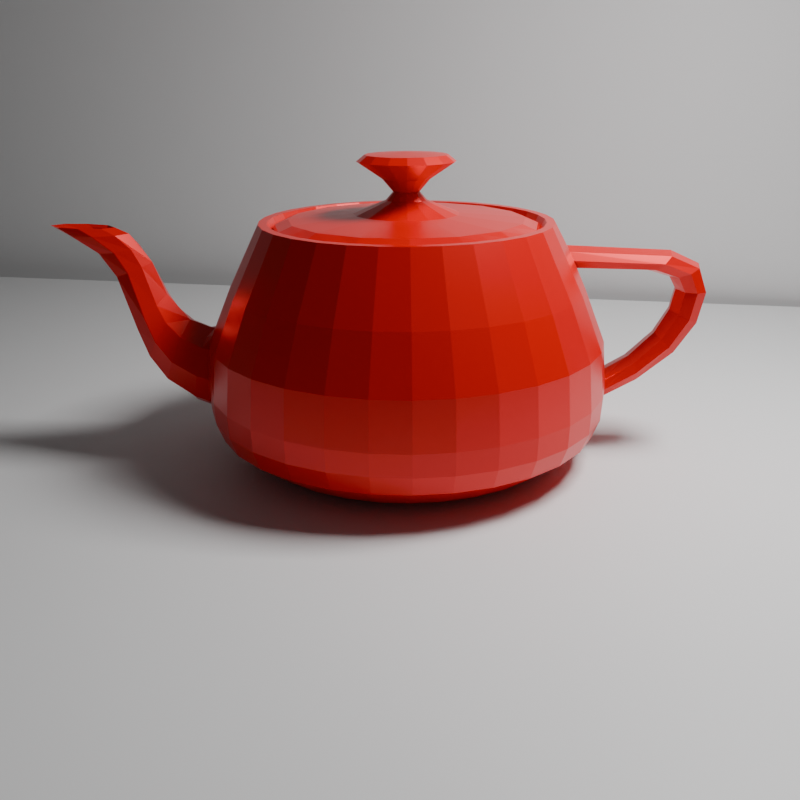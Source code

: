 # Source: teapot_on_table.blend  (saved by Blender 4.1.23; exported with 4.5.12 LTS)
import bpy
from mathutils import Matrix  # noqa: F401  (used for matrix-valued properties, if any)

bpy.ops.wm.read_factory_settings(use_empty=True)
scene = bpy.context.scene
scene.name = 'Scene'

# ---- collections
col_collection = bpy.data.collections.new('Collection'); scene.collection.children.link(col_collection)

# ---- materials (node trees are filled in below, after node groups)
mat_material_001 = bpy.data.materials.new('Material.001')
mat_material_004 = bpy.data.materials.new('Material.004')
mat_material = bpy.data.materials.new('Material')

# ---- material node trees
mat_material_001.use_nodes = True; mat_material_001.node_tree.nodes.clear()
_N = mat_material_001.node_tree.nodes; _L = mat_material_001.node_tree.links
n0 = _N.new('ShaderNodeOutputMaterial'); n0.name = 'Material Output'; n0.location = (300, 300)
n1 = _N.new('ShaderNodeBsdfPrincipled'); n1.name = 'Principled BSDF'; n1.location = (10, 300)
_L.new(n1.outputs[0], n0.inputs[0])
n0.is_active_output = True
mat_material_004.use_nodes = True; mat_material_004.node_tree.nodes.clear()
_N = mat_material_004.node_tree.nodes; _L = mat_material_004.node_tree.links
n0 = _N.new('ShaderNodeOutputMaterial'); n0.name = 'Material Output'; n0.location = (300, 300)
n1 = _N.new('ShaderNodeBsdfPrincipled'); n1.name = 'Principled BSDF'; n1.location = (10, 300)
_L.new(n1.outputs[0], n0.inputs[0])
n0.is_active_output = True
mat_material.use_nodes = True; mat_material.node_tree.nodes.clear()
_N = mat_material.node_tree.nodes; _L = mat_material.node_tree.links
n0 = _N.new('ShaderNodeBsdfPrincipled'); n0.name = 'Principled BSDF'; n0.location = (10, 300)
n0.inputs[0].default_value = (0.8, 0.0, 0.0, 1.0)
n0.inputs[1].default_value = 0.25
n0.inputs[2].default_value = 0.3
n1 = _N.new('ShaderNodeOutputMaterial'); n1.name = 'Material Output'; n1.location = (300, 300)
_L.new(n0.outputs[0], n1.inputs[0])
n1.is_active_output = True

# ---- world
world_world = bpy.data.worlds.new('World'); scene.world = world_world
world_world.use_nodes = True; world_world.node_tree.nodes.clear()
_N = world_world.node_tree.nodes; _L = world_world.node_tree.links
n0 = _N.new('ShaderNodeOutputWorld'); n0.name = 'World Output'; n0.location = (300, 300)
n1 = _N.new('ShaderNodeBackground'); n1.name = 'Background'; n1.location = (10, 300)
n1.inputs[0].default_value = (0.05088, 0.05088, 0.05088, 1.0)
_L.new(n1.outputs[0], n0.inputs[0])
n0.is_active_output = True
world_world.color = (0.05088, 0.05088, 0.05088)
world_world.use_sun_shadow = False
world_world.sun_shadow_jitter_overblur = 0.0

# ---- cameras
cam_camera = bpy.data.cameras.new('Camera')
cam_camera.clip_end = 100.0
cam_camera.lens = 39.78
cam_camera.ortho_scale = 7.314

# ---- lights
light_light = bpy.data.lights.new('Light', 'AREA')
light_light.transmission_factor = 0.0
light_light.energy = 1000.0
light_light.shadow_soft_size = 0.1
light_light.shadow_maximum_resolution = 0.006
light_light.use_absolute_resolution = True
light_light.shape = 'RECTANGLE'
light_light.size = 1.462
light_light.size_y = 1.288

# ---- meshes
me_plane = bpy.data.meshes.new('Plane')
me_plane.from_pydata([(3.258, 18.76, 0.0), (-3.258, 18.76, 0.0), (3.258, -18.76, 0.0), (-3.258, -18.76, 0.0)], [], [(0, 1, 3, 2)])
_uv = me_plane.uv_layers.new(name='UVMap')
_uv.uv.foreach_set('vector', [0.0, 0.0, 1.0, 0.0, 1.0, 1.0, 0.0, 1.0])
me_plane.materials.append(mat_material_001)
me_plane.update()
me_plane_001 = bpy.data.meshes.new('Plane.001')
me_plane_001.from_pydata([(-1.0, -1.0, 0.0), (1.0, -1.0, 0.0), (-1.0, 1.0, 0.0), (1.0, 1.0, 0.0)], [], [(0, 1, 3, 2)])
_uv = me_plane_001.uv_layers.new(name='UVMap')
_uv.uv.foreach_set('vector', [0.0, 0.0, 1.0, 0.0, 1.0, 1.0, 0.0, 1.0])
me_plane_001.materials.append(mat_material_004)
me_plane_001.update()
me_teapot = bpy.data.meshes.new('teapot')
me_teapot.from_pydata([(-2.395, 1.847, 0.0), (-2.428, 1.878, 0.1688), (-1.653, 1.91, 0.1688), (-1.678, 1.875, 0.01979), (-1.679, 1.875, 0.0), (-1.659, 1.901, 0.1513), (-2.62, 1.78, 0.0), (-2.664, 1.8, 0.1688), (-2.695, 1.65, 0.0), (-2.742, 1.65, 0.1688), (-2.654, 1.446, 0.0), (-2.697, 1.426, 0.1688), (-2.693, 1.642, 0.0), (-2.52, 1.2, 0.0), (-2.55, 1.17, 0.1688), (-2.273, 0.9539, 0.0), (-2.284, 0.9168, 0.1688), (-2.0, 0.7934, 0.0), (-2.0, 0.793, 0.01979), (-1.994, 0.7607, 0.1514), (-1.993, 0.7502, 0.1688), (-1.994, 0.7597, -0.1532), (-2.0, 0.793, -0.01979), (-1.993, 0.7502, -0.1688), (-2.284, 0.9168, -0.1688), (-1.926, 1.212, -0.3563), (-1.958, 1.212, 0.0), (-1.967, 0.75, -0.3639), (-1.993, 0.75, -0.169), (-1.991, 0.7381, -0.1846), (-1.956, 0.5297, -0.362), (-1.987, 0.6643, -0.2249), (-1.987, 0.6593, -0.225), (-1.987, 0.6591, -0.225), (-1.987, 0.5823, -0.1838), (-1.987, 0.5716, -0.1688), (-1.988, 0.5617, -0.151), (-1.99, 0.533, -0.01979), (-1.99, 0.5327, 0.0), (-1.99, 0.5297, 0.0), (-1.967, 0.75, 0.3639), (-1.991, 0.7381, 0.1846), (-1.993, 0.75, 0.169), (-1.956, 0.5297, 0.362), (-1.987, 0.6791, 0.2227), (-1.987, 0.6593, 0.225), (-1.987, 0.6547, 0.2249), (-1.987, 0.583, 0.1847), (-1.987, 0.5716, 0.1688), (-1.988, 0.5632, 0.1539), (-1.99, 0.533, 0.01979), (-1.86, 0.75, 0.7362), (-1.85, 0.5297, 0.7324), (-1.674, 0.75, 1.094), (-1.665, 0.5297, 1.089), (-1.414, 0.75, 1.414), (-1.407, 0.5297, 1.407), (-1.094, 0.75, 1.674), (-1.089, 0.5297, 1.665), (-0.7362, 0.75, 1.86), (-0.7324, 0.5297, 1.85), (-0.3639, 0.75, 1.967), (-0.362, 0.5297, 1.956), (0.0, 0.75, 2.0), (0.0, 0.5297, 1.99), (0.3639, 0.75, 1.967), (0.362, 0.5297, 1.956), (0.7362, 0.75, 1.86), (0.7324, 0.5297, 1.85), (1.094, 0.75, 1.674), (1.089, 0.5297, 1.665), (1.414, 0.75, 1.414), (1.407, 0.5297, 1.407), (1.674, 0.75, 1.094), (1.665, 0.5297, 1.089), (1.86, 0.75, 0.7362), (1.85, 0.5297, 0.7324), (1.947, 0.75, 0.4555), (1.949, 0.7344, 0.4474), (1.964, 0.6414, 0.3735), (1.965, 0.6362, 0.3676), (1.965, 0.6329, 0.3637), (1.956, 0.5297, 0.362), (1.967, 0.6247, 0.3538), (1.979, 0.5573, 0.233), (1.981, 0.5506, 0.2143), (1.981, 0.5489, 0.2089), (1.984, 0.5335, 0.1513), (1.985, 0.5297, 0.1318), (2.127, 0.6078, 0.2108), (2.134, 0.5766, 0.0), (1.988, 0.5185, 0.0), (1.986, 0.5275, 0.119), (1.988, 0.5188, 0.01992), (2.127, 0.6078, -0.2108), (1.981, 0.5506, -0.2143), (1.988, 0.5186, -0.01194), (1.986, 0.5264, -0.112), (1.985, 0.5297, -0.1318), (1.984, 0.5335, -0.1513), (1.981, 0.5489, -0.2089), (2.414, 0.7734, 0.0), (2.377, 0.869, -0.3352), (2.111, 0.6903, -0.3613), (2.297, 1.079, -0.447), (2.059, 0.9406, -0.4818), (2.216, 1.29, -0.3352), (2.008, 1.191, -0.3613), (2.18, 1.385, 0.0), (1.985, 1.305, 0.0), (1.997, 1.248, -0.1807), (2.216, 1.29, 0.3352), (2.008, 1.191, 0.3613), (1.997, 1.248, 0.1807), (2.297, 1.079, 0.447), (2.059, 0.9406, 0.4818), (2.377, 0.869, 0.3352), (2.111, 0.6903, 0.3613), (2.445, 1.262, 0.3977), (2.541, 1.095, 0.2983), (2.584, 1.02, 0.0), (2.641, 1.349, 0.2559), (2.688, 1.294, 0.0), (2.641, 1.349, -0.2559), (2.541, 1.095, -0.2983), (2.537, 1.472, -0.3413), (2.445, 1.262, -0.3977), (2.434, 1.594, -0.2559), (2.35, 1.429, -0.2983), (2.684, 1.907, -0.2355), (2.559, 1.951, -0.1767), (2.805, 2.098, -0.2007), (2.65, 2.115, -0.1505), (2.96, 2.082, -0.1505), (2.81, 1.862, -0.1767), (3.206, 2.25, -0.1406), (3.0, 2.25, -0.1875), (3.348, 2.331, -0.1125), (3.138, 2.323, -0.15), (2.927, 2.315, -0.1125), (2.794, 2.25, -0.1406), (3.088, 2.297, -0.1125), (2.924, 2.29, -0.08438), (3.011, 2.256, -0.09844), (2.887, 2.255, -0.07383), (3.0, 2.25, 0.0), (3.134, 2.257, -0.07383), (3.191, 2.257, 0.0), (3.134, 2.257, 0.07383), (3.325, 2.306, 0.0), (3.251, 2.303, 0.08438), (3.444, 2.334, 0.0), (3.348, 2.331, 0.1125), (3.3, 2.25, 0.0), (3.206, 2.25, 0.1406), (3.03, 2.074, 0.0), (2.96, 2.082, 0.1505), (3.0, 2.25, 0.1875), (2.805, 2.098, 0.2007), (2.794, 2.25, 0.1406), (2.65, 2.115, 0.1505), (2.927, 2.315, 0.1125), (3.138, 2.323, 0.15), (2.924, 2.29, 0.08438), (3.088, 2.297, 0.1125), (2.887, 2.255, 0.07383), (3.011, 2.256, 0.09844), (2.831, 2.255, 0.0), (2.85, 2.287, 0.0), (2.831, 2.311, 0.0), (2.684, 1.907, 0.2355), (2.559, 1.951, 0.1767), (2.537, 1.472, 0.3413), (2.434, 1.594, 0.2559), (2.35, 1.429, 0.2983), (2.7, 2.25, 0.0), (2.502, 1.971, 0.0), (2.867, 1.842, 0.0), (2.81, 1.862, 0.1767), (3.251, 2.303, -0.08438), (2.388, 1.65, 0.0), (1.937, 0.9025, 0.4898), (1.934, 1.172, 0.366), (1.934, 1.161, 0.378), (1.937, 0.9036, 0.4898), (1.933, 1.257, 0.223), (1.933, 1.26, 0.2131), (1.933, 1.223, 0.2957), (1.933, 1.212, 0.3129), (1.933, 1.201, 0.3294), (1.933, 1.19, 0.3454), (1.933, 1.179, 0.3578), (1.933, 1.177, 0.3608), (1.721, 1.725, 0.3184), (1.75, 1.725, 0.0), (1.934, 1.294, 0.0), (1.926, 1.212, 0.3563), (1.933, 1.266, 0.1964), (1.934, 1.294, 0.01991), (1.721, 1.725, -0.3184), (1.926, 1.212, -0.3563), (1.934, 1.294, -0.01991), (1.933, 1.266, -0.1964), (1.933, 1.26, -0.2131), (1.933, 1.257, -0.223), (1.933, 1.223, -0.2957), (1.933, 1.212, -0.3129), (1.627, 1.725, -0.6442), (1.821, 1.212, -0.7209), (1.465, 1.725, -0.9576), (1.639, 1.212, -1.072), (1.237, 1.725, -1.237), (1.385, 1.212, -1.385), (0.9576, 1.725, -1.465), (1.072, 1.212, -1.639), (0.6442, 1.725, -1.627), (0.7209, 1.212, -1.821), (0.3184, 1.725, -1.721), (0.3563, 1.212, -1.926), (0.0, 1.725, -1.75), (0.0, 1.212, -1.958), (-0.3184, 1.725, -1.721), (-0.3563, 1.212, -1.926), (-0.6442, 1.725, -1.627), (-0.7209, 1.212, -1.821), (-0.9576, 1.725, -1.465), (-1.072, 1.212, -1.639), (-1.237, 1.725, -1.237), (-1.385, 1.212, -1.385), (-1.465, 1.725, -0.9576), (-1.639, 1.212, -1.072), (-1.627, 1.725, -0.6442), (-1.821, 1.212, -0.7209), (-1.721, 1.725, -0.3184), (-1.331, 2.359, -0.5268), (-1.407, 2.359, -0.2604), (-1.253, 2.359, -0.4962), (-1.325, 2.359, -0.2453), (-1.128, 2.359, -0.7376), (-1.198, 2.359, -0.7832), (-1.093, 2.272, -0.7148), (-1.215, 2.272, -0.4808), (-1.088, 2.275, -0.7114), (-1.209, 2.275, -0.4785), (-1.3, 2.275, 0.0), (-1.306, 2.272, 0.0), (-1.26, 2.272, -0.2404), (-1.348, 2.359, 0.0), (-1.284, 2.272, 0.2377), (-1.325, 2.359, 0.2453), (-1.215, 2.272, 0.4808), (-1.253, 2.359, 0.4962), (-1.093, 2.272, 0.7148), (-1.128, 2.359, 0.7376), (-0.9237, 2.272, 0.9237), (-0.9531, 2.359, 0.9531), (-0.7148, 2.272, 1.093), (-0.7376, 2.359, 1.128), (-0.4808, 2.272, 1.215), (-0.4962, 2.359, 1.253), (-0.2377, 2.272, 1.284), (-0.2453, 2.359, 1.325), (0.0, 2.272, 1.306), (0.0, 2.359, 1.348), (0.2377, 2.272, 1.284), (0.2453, 2.359, 1.325), (0.4808, 2.272, 1.215), (0.4962, 2.359, 1.253), (0.7148, 2.272, 1.093), (0.7376, 2.359, 1.128), (0.9237, 2.272, 0.9237), (0.9531, 2.359, 0.9531), (1.093, 2.272, 0.7148), (1.128, 2.359, 0.7376), (1.215, 2.272, 0.4808), (1.253, 2.359, 0.4962), (1.284, 2.272, 0.2377), (1.325, 2.359, 0.2453), (1.306, 2.272, 0.0), (1.348, 2.359, 0.0), (1.284, 2.272, -0.2377), (1.325, 2.359, -0.2453), (1.215, 2.272, -0.4808), (1.253, 2.359, -0.4962), (1.093, 2.272, -0.7148), (1.128, 2.359, -0.7376), (0.9237, 2.272, -0.9237), (0.9531, 2.359, -0.9531), (0.7148, 2.272, -1.093), (0.7376, 2.359, -1.128), (0.4808, 2.272, -1.215), (0.4962, 2.359, -1.253), (0.2377, 2.272, -1.284), (0.2453, 2.359, -1.325), (0.0, 2.272, -1.306), (0.0, 2.359, -1.348), (-0.2377, 2.272, -1.284), (-0.2453, 2.359, -1.325), (-0.4808, 2.272, -1.215), (-0.4962, 2.359, -1.253), (-0.7148, 2.272, -1.093), (-0.7376, 2.359, -1.128), (-0.9237, 2.272, -0.9237), (-0.9531, 2.359, -0.9531), (-0.7114, 2.275, -1.088), (-0.9192, 2.275, -0.9192), (-0.7011, 2.325, -1.072), (-0.906, 2.325, -0.906), (-0.4716, 2.325, -1.191), (-0.4785, 2.275, -1.209), (0.0, 2.325, -1.281), (0.0, 2.275, -1.3), (0.4716, 2.325, -1.191), (0.4785, 2.275, -1.209), (0.7011, 2.325, -1.072), (0.7114, 2.275, -1.088), (0.906, 2.325, -0.906), (0.9192, 2.275, -0.9192), (1.072, 2.325, -0.7011), (1.088, 2.275, -0.7114), (1.191, 2.325, -0.4716), (1.209, 2.275, -0.4785), (1.281, 2.325, 0.0), (1.3, 2.275, 0.0), (1.191, 2.325, 0.4716), (1.209, 2.275, 0.4785), (1.072, 2.325, 0.7011), (1.088, 2.275, 0.7114), (0.906, 2.325, 0.906), (0.9192, 2.275, 0.9192), (0.7011, 2.325, 1.072), (0.7114, 2.275, 1.088), (0.4716, 2.325, 1.191), (0.4785, 2.275, 1.209), (0.0, 2.325, 1.281), (0.0, 2.275, 1.3), (-0.4716, 2.325, 1.191), (-0.4785, 2.275, 1.209), (-0.7011, 2.325, 1.072), (-0.7114, 2.275, 1.088), (-0.906, 2.325, 0.906), (-0.9192, 2.275, 0.9192), (-1.072, 2.325, 0.7011), (-1.088, 2.275, 0.7114), (-1.191, 2.325, 0.4716), (-1.209, 2.275, 0.4785), (-1.281, 2.325, 0.0), (-1.15, 2.375, 0.0), (-1.069, 2.375, 0.4233), (-0.5167, 2.425, 0.0), (-0.4804, 2.425, 0.1902), (-0.4804, 2.425, -0.1902), (-1.069, 2.375, -0.4233), (-0.186, 2.55, -0.07362), (-0.2, 2.55, 0.0), (-0.1201, 2.631, -0.04755), (-0.1292, 2.631, 0.0), (-0.09133, 2.631, -0.09133), (-0.1414, 2.55, -0.1414), (-0.04755, 2.631, -0.1201), (-0.07362, 2.55, -0.186), (0.0, 2.631, -0.1292), (0.0, 2.55, -0.2), (0.04755, 2.631, -0.1201), (0.07362, 2.55, -0.186), (0.09133, 2.631, -0.09133), (0.1414, 2.55, -0.1414), (0.1201, 2.631, -0.04755), (0.186, 2.55, -0.07362), (0.1292, 2.631, 0.0), (0.2, 2.55, 0.0), (0.1201, 2.631, 0.04755), (0.186, 2.55, 0.07362), (0.09133, 2.631, 0.09133), (0.1414, 2.55, 0.1414), (0.04755, 2.631, 0.1201), (0.07362, 2.55, 0.186), (0.0, 2.631, 0.1292), (0.0, 2.55, 0.2), (-0.04755, 2.631, 0.1201), (-0.07362, 2.55, 0.186), (-0.09133, 2.631, 0.09133), (-0.1414, 2.55, 0.1414), (-0.1201, 2.631, 0.04755), (-0.186, 2.55, 0.07362), (-0.3653, 2.425, 0.3653), (-0.217, 2.75, 0.08589), (-0.165, 2.75, 0.165), (-0.4455, 2.912, 0.1764), (-0.3388, 2.912, 0.3388), (-0.4792, 2.912, 0.0), (-0.2333, 2.75, 0.0), (-0.4455, 2.912, -0.1764), (-0.217, 2.75, -0.08589), (-0.3388, 2.912, -0.3388), (-0.165, 2.75, -0.165), (-0.1764, 2.912, -0.4455), (-0.08589, 2.75, -0.217), (0.0, 2.912, -0.4792), (0.0, 2.75, -0.2333), (0.1764, 2.912, -0.4455), (0.08589, 2.75, -0.217), (0.3388, 2.912, -0.3388), (0.165, 2.75, -0.165), (0.4455, 2.912, -0.1764), (0.217, 2.75, -0.08589), (0.4792, 2.912, 0.0), (0.2333, 2.75, 0.0), (0.4455, 2.912, 0.1764), (0.217, 2.75, 0.08589), (0.3388, 2.912, 0.3388), (0.165, 2.75, 0.165), (0.1764, 2.912, 0.4455), (0.08589, 2.75, 0.217), (0.0, 2.912, 0.4792), (0.0, 2.75, 0.2333), (-0.1764, 2.912, 0.4455), (-0.08589, 2.75, 0.217), (-0.1463, 2.975, 0.3695), (0.0, 2.975, 0.3974), (-0.281, 2.975, 0.281), (0.0, 3.0, 0.0), (-0.3695, 2.975, 0.1463), (-0.3974, 2.975, 0.0), (-0.3695, 2.975, -0.1463), (-0.281, 2.975, -0.281), (-0.1463, 2.975, -0.3695), (0.0, 2.975, -0.3974), (0.1463, 2.975, -0.3695), (0.281, 2.975, -0.281), (0.3695, 2.975, -0.1463), (0.3974, 2.975, 0.0), (0.3695, 2.975, 0.1463), (0.281, 2.975, 0.281), (0.1463, 2.975, 0.3695), (-0.1902, 2.425, 0.4804), (0.0, 2.425, 0.5167), (0.0, 2.375, 1.15), (-0.4233, 2.375, 1.069), (-0.6182, 2.375, 0.9412), (-0.8132, 2.375, 0.8132), (0.1902, 2.425, 0.4804), (0.3653, 2.425, 0.3653), (0.8132, 2.375, 0.8132), (0.6182, 2.375, 0.9412), (0.4233, 2.375, 1.069), (0.4804, 2.425, 0.1902), (0.5167, 2.425, 0.0), (1.15, 2.375, 0.0), (1.069, 2.375, 0.4233), (0.9412, 2.375, 0.6182), (0.4804, 2.425, -0.1902), (0.3653, 2.425, -0.3653), (0.8132, 2.375, -0.8132), (0.9412, 2.375, -0.6182), (1.069, 2.375, -0.4233), (0.1902, 2.425, -0.4804), (0.0, 2.425, -0.5167), (0.0, 2.375, -1.15), (0.4233, 2.375, -1.069), (0.6182, 2.375, -0.9412), (-0.1902, 2.425, -0.4804), (-0.3653, 2.425, -0.3653), (-0.8132, 2.375, -0.8132), (-0.6182, 2.375, -0.9412), (-0.4233, 2.375, -1.069), (-0.9412, 2.375, -0.6182), (-1.072, 2.325, -0.7011), (-1.191, 2.325, -0.4716), (-0.9412, 2.375, 0.6182), (-1.012, 2.359, -1.012), (-0.7832, 2.359, -1.198), (-0.5268, 2.359, -1.331), (-0.2604, 2.359, -1.407), (0.0, 2.359, -1.431), (0.2604, 2.359, -1.407), (0.5268, 2.359, -1.331), (0.7832, 2.359, -1.198), (1.012, 2.359, -1.012), (1.198, 2.359, -0.7832), (1.331, 2.359, -0.5268), (1.407, 2.359, -0.2604), (1.431, 2.359, 0.0), (1.407, 2.359, 0.2604), (1.331, 2.359, 0.5268), (1.198, 2.359, 0.7832), (1.627, 1.725, 0.6442), (1.465, 1.725, 0.9576), (1.821, 1.212, 0.7209), (1.639, 1.212, 1.072), (1.237, 1.725, 1.237), (1.385, 1.212, 1.385), (0.9576, 1.725, 1.465), (1.072, 1.212, 1.639), (0.7832, 2.359, 1.198), (1.012, 2.359, 1.012), (0.5268, 2.359, 1.331), (0.6442, 1.725, 1.627), (0.2604, 2.359, 1.407), (0.3184, 1.725, 1.721), (0.7209, 1.212, 1.821), (0.3563, 1.212, 1.926), (0.0, 1.725, 1.75), (0.0, 1.212, 1.958), (-0.3184, 1.725, 1.721), (-0.3563, 1.212, 1.926), (-0.2604, 2.359, 1.407), (0.0, 2.359, 1.431), (-0.5268, 2.359, 1.331), (-0.6442, 1.725, 1.627), (-0.7832, 2.359, 1.198), (-0.9576, 1.725, 1.465), (-0.7209, 1.212, 1.821), (-1.072, 1.212, 1.639), (-1.237, 1.725, 1.237), (-1.385, 1.212, 1.385), (-1.465, 1.725, 0.9576), (-1.639, 1.212, 1.072), (-1.198, 2.359, 0.7832), (-1.012, 2.359, 1.012), (-1.331, 2.359, 0.5268), (-1.627, 1.725, 0.6442), (-1.407, 2.359, 0.2604), (-1.721, 1.725, 0.3184), (-1.821, 1.212, 0.7209), (-1.926, 1.212, 0.3563), (-1.75, 1.725, 0.0), (-1.431, 2.359, 0.0), (-1.571, 2.1, 0.0), (-1.607, 1.992, -0.2249), (-1.609, 1.987, -0.225), (-1.611, 1.984, -0.2249), (-1.647, 1.92, -0.1843), (-1.653, 1.91, -0.1688), (-1.659, 1.902, -0.1532), (-1.678, 1.875, -0.01979), (-1.582, 2.056, -0.1827), (-1.579, 2.065, -0.1688), (-1.577, 2.074, -0.1506), (-1.571, 2.1, -0.0198), (-2.574, 2.013, -0.1688), (-2.501, 1.945, -0.225), (-2.856, 1.89, -0.1688), (-2.76, 1.845, -0.225), (-2.948, 1.65, -0.1688), (-2.845, 1.65, -0.225), (-2.884, 1.34, -0.1688), (-2.791, 1.383, -0.225), (-2.683, 1.038, -0.1688), (-2.617, 1.104, -0.225), (-2.33, 0.7537, -0.1688), (-2.307, 0.8353, -0.225), (-2.927, 1.32, 0.0), (-2.714, 1.008, 0.0), (-2.683, 1.038, 0.1688), (-2.884, 1.34, 0.1688), (-2.995, 1.65, 0.0), (-2.948, 1.65, 0.1688), (-2.9, 1.91, 0.0), (-2.856, 1.89, 0.1688), (-2.608, 2.044, 0.0), (-2.574, 2.013, 0.1688), (-1.579, 2.065, 0.1688), (-1.571, 2.1, 0.0198), (-1.579, 2.065, 0.1678), (-2.501, 1.945, 0.225), (-1.609, 1.987, 0.225), (-1.607, 1.992, 0.2249), (-1.582, 2.054, 0.185), (-2.76, 1.845, 0.225), (-2.845, 1.65, 0.225), (-2.33, 0.7537, 0.1688), (-2.341, 0.7166, 0.0), (-2.617, 1.104, 0.225), (-2.791, 1.383, 0.225), (-1.86, 0.75, -0.7362), (-1.674, 0.75, -1.094), (-1.85, 0.5297, -0.7324), (-1.665, 0.5297, -1.089), (-1.414, 0.75, -1.414), (-1.407, 0.5297, -1.407), (-1.094, 0.75, -1.674), (-1.089, 0.5297, -1.665), (-0.7362, 0.75, -1.86), (-0.7324, 0.5297, -1.85), (-0.3639, 0.75, -1.967), (-0.362, 0.5297, -1.956), (0.0, 0.75, -2.0), (0.0, 0.5297, -1.99), (0.3639, 0.75, -1.967), (0.362, 0.5297, -1.956), (0.7362, 0.75, -1.86), (0.7324, 0.5297, -1.85), (1.094, 0.75, -1.674), (1.089, 0.5297, -1.665), (1.414, 0.75, -1.414), (1.407, 0.5297, -1.407), (1.674, 0.75, -1.094), (1.665, 0.5297, -1.089), (1.86, 0.75, -0.7362), (1.85, 0.5297, -0.7324), (1.947, 0.75, -0.4555), (1.949, 0.7344, -0.4474), (1.964, 0.6414, -0.3735), (1.965, 0.6362, -0.3676), (1.965, 0.6329, -0.3637), (1.956, 0.5297, -0.362), (1.782, 0.3375, -0.7055), (1.885, 0.3375, -0.3488), (1.472, 0.09375, -0.5828), (1.557, 0.09375, -0.2881), (1.23, 0.02578, -0.487), (1.301, 0.02578, -0.2407), (1.325, 0.09375, -0.8664), (1.107, 0.02578, -0.7239), (1.12, 0.09375, -1.12), (0.9354, 0.02578, -0.9354), (0.8664, 0.09375, -1.325), (0.7239, 0.02578, -1.107), (0.5828, 0.09375, -1.472), (0.487, 0.02578, -1.23), (0.2881, 0.09375, -1.557), (0.2407, 0.02578, -1.301), (0.0, 0.09375, -1.583), (0.0, 0.02578, -1.323), (-0.2881, 0.09375, -1.557), (-0.2407, 0.02578, -1.301), (-0.5828, 0.09375, -1.472), (-0.487, 0.02578, -1.23), (-0.8664, 0.09375, -1.325), (-0.7239, 0.02578, -1.107), (-1.12, 0.09375, -1.12), (-0.9354, 0.02578, -0.9354), (-1.325, 0.09375, -0.8664), (-1.107, 0.02578, -0.7239), (-1.472, 0.09375, -0.5828), (-1.23, 0.02578, -0.487), (-1.557, 0.09375, -0.2881), (-1.301, 0.02578, -0.2407), (-1.583, 0.09375, 0.0), (-1.323, 0.02578, 0.0), (-1.557, 0.09375, 0.2881), (-1.301, 0.02578, 0.2407), (-1.472, 0.09375, 0.5828), (-1.23, 0.02578, 0.487), (-1.325, 0.09375, 0.8664), (-1.107, 0.02578, 0.7239), (-1.12, 0.09375, 1.12), (-0.9354, 0.02578, 0.9354), (-0.8664, 0.09375, 1.325), (-0.7239, 0.02578, 1.107), (-0.5828, 0.09375, 1.472), (-0.487, 0.02578, 1.23), (-0.2881, 0.09375, 1.557), (-0.2407, 0.02578, 1.301), (0.0, 0.09375, 1.583), (0.0, 0.02578, 1.323), (0.2881, 0.09375, 1.557), (0.2407, 0.02578, 1.301), (0.5828, 0.09375, 1.472), (0.487, 0.02578, 1.23), (0.8664, 0.09375, 1.325), (0.7239, 0.02578, 1.107), (1.12, 0.09375, 1.12), (0.9354, 0.02578, 0.9354), (1.325, 0.09375, 0.8664), (1.107, 0.02578, 0.7239), (1.472, 0.09375, 0.5828), (1.23, 0.02578, 0.487), (1.557, 0.09375, 0.2881), (1.301, 0.02578, 0.2407), (1.583, 0.09375, 0.0), (1.323, 0.02578, 0.0), (0.0, 0.0, 0.0), (1.604, 0.3375, -1.049), (1.355, 0.3375, -1.355), (1.049, 0.3375, -1.604), (0.7055, 0.3375, -1.782), (0.3488, 0.3375, -1.885), (0.0, 0.3375, -1.917), (-0.3488, 0.3375, -1.885), (-0.7055, 0.3375, -1.782), (-1.049, 0.3375, -1.604), (-1.355, 0.3375, -1.355), (-1.604, 0.3375, -1.049), (-1.782, 0.3375, -0.7055), (1.933, 1.177, -0.3608), (1.933, 1.179, -0.3578), (1.934, 1.172, -0.366), (1.934, 1.159, -0.3805), (1.937, 0.9118, -0.4897), (1.937, 0.9025, -0.4898), (1.938, 0.8825, -0.4893), (1.946, 0.7588, -0.4596), (1.933, 1.201, -0.3294), (1.933, 1.19, -0.3454), (1.967, 0.6235, -0.3522), (1.98, 0.5562, -0.2302), (1.917, 0.3375, 0.0), (1.885, 0.3375, 0.3488), (1.938, 0.8941, 0.4898), (1.946, 0.7588, 0.4596), (1.782, 0.3375, 0.7055), (1.604, 0.3375, 1.049), (1.355, 0.3375, 1.355), (1.049, 0.3375, 1.604), (0.7055, 0.3375, 1.782), (0.3488, 0.3375, 1.885), (0.0, 0.3375, 1.917), (-0.3488, 0.3375, 1.885), (-0.7055, 0.3375, 1.782), (-1.049, 0.3375, 1.604), (-1.355, 0.3375, 1.355), (-1.604, 0.3375, 1.049), (-1.782, 0.3375, 0.7055), (-1.885, 0.3375, 0.3488), (-2.307, 0.8353, 0.225), (-1.917, 0.3375, 0.0), (-1.885, 0.3375, -0.3488), (-2.55, 1.17, -0.1688), (-2.697, 1.426, -0.1688), (-2.742, 1.65, -0.1688), (-2.664, 1.8, -0.1688), (-2.428, 1.878, -0.1688), (-1.618, 1.97, 0.2225), (-1.647, 1.92, 0.1843)], [], [(0, 2, 1), (0, 4, 3), (0, 3, 5), (0, 5, 2), (6, 1, 7), (1, 6, 0), (8, 7, 9), (7, 8, 6), (10, 9, 11), (12, 9, 10), (9, 12, 8), (13, 11, 14), (11, 13, 10), (15, 14, 16), (14, 15, 13), (17, 19, 18), (15, 19, 17), (15, 20, 19), (20, 15, 16), (21, 17, 22), (21, 15, 17), (23, 15, 21), (24, 15, 23), (25, 17, 26), (27, 22, 25), (27, 21, 22), (27, 23, 21), (23, 27, 28), (25, 22, 17), (27, 29, 28), (30, 29, 27), (30, 31, 29), (30, 32, 31), (30, 33, 32), (30, 34, 33), (30, 35, 34), (30, 36, 35), (30, 37, 36), (30, 38, 37), (39, 38, 30), (40, 42, 41), (41, 43, 40), (44, 43, 41), (45, 43, 44), (46, 43, 45), (47, 43, 46), (48, 43, 47), (49, 43, 48), (50, 43, 49), (38, 43, 50), (43, 38, 39), (40, 52, 51), (52, 40, 43), (51, 54, 53), (54, 51, 52), (53, 56, 55), (56, 53, 54), (55, 58, 57), (58, 55, 56), (57, 60, 59), (60, 57, 58), (59, 62, 61), (62, 59, 60), (61, 64, 63), (64, 61, 62), (63, 66, 65), (66, 63, 64), (65, 68, 67), (68, 65, 66), (67, 70, 69), (70, 67, 68), (69, 72, 71), (72, 69, 70), (71, 74, 73), (74, 71, 72), (73, 76, 75), (76, 73, 74), (75, 78, 77), (76, 78, 75), (76, 79, 78), (76, 80, 79), (76, 81, 80), (82, 81, 76), (82, 83, 81), (82, 84, 83), (82, 85, 84), (82, 86, 85), (82, 87, 86), (88, 87, 82), (89, 91, 90), (89, 85, 86), (89, 86, 87), (89, 87, 88), (89, 88, 92), (89, 92, 93), (89, 93, 91), (90, 95, 94), (90, 91, 96), (90, 96, 97), (90, 97, 98), (90, 98, 99), (90, 99, 100), (90, 100, 95), (101, 103, 102), (101, 90, 94), (101, 94, 103), (102, 105, 104), (105, 102, 103), (104, 107, 106), (107, 104, 105), (106, 109, 108), (106, 107, 110), (106, 110, 109), (108, 112, 111), (108, 109, 113), (108, 113, 112), (111, 115, 114), (115, 111, 112), (114, 117, 116), (117, 114, 115), (118, 116, 119), (118, 114, 116), (119, 101, 120), (119, 116, 101), (121, 120, 122), (120, 121, 119), (122, 124, 123), (124, 122, 120), (123, 126, 125), (126, 123, 124), (125, 128, 127), (128, 125, 126), (129, 127, 130), (127, 129, 125), (131, 130, 132), (131, 129, 130), (133, 129, 131), (133, 134, 129), (135, 131, 136), (131, 135, 133), (137, 136, 138), (135, 136, 137), (138, 140, 139), (140, 138, 136), (141, 139, 142), (139, 141, 138), (143, 142, 144), (142, 143, 141), (145, 143, 144), (146, 143, 145), (145, 147, 146), (148, 147, 145), (148, 149, 147), (150, 149, 148), (150, 151, 149), (152, 151, 150), (152, 153, 151), (154, 153, 152), (154, 155, 153), (155, 154, 156), (157, 156, 154), (156, 157, 158), (159, 158, 157), (158, 159, 160), (161, 157, 162), (159, 157, 161), (163, 162, 164), (161, 162, 163), (165, 164, 166), (163, 164, 165), (165, 166, 145), (145, 167, 165), (168, 161, 163), (161, 168, 169), (160, 170, 158), (160, 171, 170), (171, 172, 170), (173, 172, 171), (173, 118, 172), (118, 173, 174), (175, 160, 159), (176, 160, 175), (160, 176, 171), (156, 177, 155), (156, 178, 177), (158, 178, 156), (158, 170, 178), (164, 152, 150), (152, 164, 162), (162, 154, 152), (154, 162, 157), (145, 166, 148), (166, 150, 148), (150, 166, 164), (167, 163, 165), (163, 167, 168), (144, 167, 145), (146, 141, 143), (179, 141, 146), (144, 168, 167), (142, 168, 144), (147, 179, 146), (179, 147, 149), (142, 169, 168), (139, 169, 142), (139, 175, 169), (140, 175, 139), (179, 138, 141), (137, 138, 179), (149, 137, 179), (137, 149, 151), (151, 135, 137), (135, 151, 153), (169, 159, 161), (159, 169, 175), (153, 133, 135), (133, 153, 155), (155, 134, 133), (155, 177, 134), (140, 176, 175), (132, 176, 140), (130, 176, 132), (136, 132, 140), (132, 136, 131), (130, 180, 176), (127, 180, 130), (134, 125, 129), (123, 125, 134), (177, 123, 134), (123, 177, 122), (178, 122, 177), (121, 122, 178), (170, 121, 178), (121, 170, 172), (176, 173, 171), (173, 176, 180), (172, 119, 121), (119, 172, 118), (174, 114, 118), (174, 111, 114), (112, 181, 115), (182, 181, 112), (183, 181, 182), (181, 183, 184), (180, 174, 173), (108, 174, 180), (174, 108, 111), (113, 182, 112), (113, 186, 185), (113, 185, 187), (113, 187, 188), (113, 188, 189), (113, 189, 190), (113, 190, 191), (113, 191, 192), (113, 192, 182), (193, 195, 194), (196, 186, 193), (196, 185, 186), (196, 187, 185), (187, 196, 188), (193, 186, 197), (193, 197, 198), (193, 198, 195), (194, 200, 199), (194, 195, 201), (194, 201, 202), (194, 202, 203), (203, 200, 194), (204, 200, 203), (205, 200, 204), (200, 205, 206), (199, 208, 207), (208, 199, 200), (207, 210, 209), (210, 207, 208), (209, 212, 211), (212, 209, 210), (211, 214, 213), (214, 211, 212), (213, 216, 215), (216, 213, 214), (215, 218, 217), (218, 215, 216), (217, 220, 219), (220, 217, 218), (219, 222, 221), (222, 219, 220), (221, 224, 223), (224, 221, 222), (223, 226, 225), (226, 223, 224), (225, 228, 227), (228, 225, 226), (227, 230, 229), (230, 227, 228), (229, 232, 231), (232, 229, 230), (231, 25, 233), (25, 231, 232), (234, 233, 235), (233, 234, 231), (236, 235, 237), (236, 234, 235), (238, 234, 236), (238, 239, 234), (240, 236, 241), (236, 240, 238), (242, 241, 243), (242, 240, 241), (243, 245, 244), (243, 241, 246), (243, 246, 245), (246, 247, 245), (247, 246, 237), (245, 249, 248), (249, 245, 247), (248, 251, 250), (251, 248, 249), (250, 253, 252), (253, 250, 251), (252, 255, 254), (255, 252, 253), (254, 257, 256), (257, 254, 255), (256, 259, 258), (259, 256, 257), (258, 261, 260), (261, 258, 259), (260, 263, 262), (263, 260, 261), (262, 265, 264), (265, 262, 263), (264, 267, 266), (267, 264, 265), (266, 269, 268), (269, 266, 267), (268, 271, 270), (271, 268, 269), (270, 273, 272), (273, 270, 271), (272, 275, 274), (275, 272, 273), (274, 277, 276), (277, 274, 275), (276, 279, 278), (279, 276, 277), (278, 281, 280), (281, 278, 279), (280, 283, 282), (283, 280, 281), (282, 285, 284), (285, 282, 283), (284, 287, 286), (287, 284, 285), (286, 289, 288), (289, 286, 287), (288, 291, 290), (291, 288, 289), (290, 293, 292), (293, 290, 291), (292, 295, 294), (295, 292, 293), (294, 297, 296), (297, 294, 295), (296, 299, 298), (299, 296, 297), (298, 301, 300), (301, 298, 299), (300, 303, 302), (303, 300, 301), (304, 302, 305), (304, 300, 302), (306, 305, 307), (306, 304, 305), (308, 304, 306), (308, 309, 304), (310, 309, 308), (310, 311, 309), (312, 311, 310), (312, 313, 311), (314, 313, 312), (314, 315, 313), (316, 315, 314), (316, 317, 315), (318, 317, 316), (318, 319, 317), (320, 319, 318), (320, 321, 319), (322, 321, 320), (322, 323, 321), (324, 323, 322), (324, 325, 323), (326, 325, 324), (326, 327, 325), (328, 327, 326), (328, 329, 327), (330, 329, 328), (330, 331, 329), (332, 331, 330), (332, 333, 331), (334, 333, 332), (334, 335, 333), (336, 335, 334), (336, 337, 335), (338, 337, 336), (338, 339, 337), (340, 339, 338), (340, 341, 339), (342, 341, 340), (342, 343, 341), (344, 343, 342), (344, 345, 343), (346, 345, 344), (346, 244, 345), (347, 344, 348), (344, 347, 346), (349, 348, 350), (349, 347, 348), (351, 347, 349), (351, 352, 347), (353, 349, 354), (349, 353, 351), (355, 354, 356), (355, 353, 354), (357, 353, 355), (357, 358, 353), (359, 358, 357), (359, 360, 358), (361, 360, 359), (361, 362, 360), (363, 362, 361), (363, 364, 362), (365, 364, 363), (365, 366, 364), (367, 366, 365), (367, 368, 366), (369, 368, 367), (369, 370, 368), (371, 370, 369), (371, 372, 370), (373, 372, 371), (373, 374, 372), (375, 374, 373), (375, 376, 374), (377, 376, 375), (377, 378, 376), (379, 378, 377), (379, 380, 378), (381, 380, 379), (381, 382, 380), (383, 382, 381), (383, 384, 382), (384, 385, 382), (385, 384, 350), (386, 381, 387), (381, 386, 383), (388, 387, 389), (388, 386, 387), (390, 386, 388), (390, 391, 386), (392, 391, 390), (392, 393, 391), (394, 393, 392), (394, 395, 393), (396, 395, 394), (396, 397, 395), (398, 397, 396), (398, 399, 397), (400, 399, 398), (400, 401, 399), (402, 401, 400), (402, 403, 401), (404, 403, 402), (404, 405, 403), (406, 405, 404), (406, 407, 405), (408, 407, 406), (408, 409, 407), (410, 409, 408), (410, 411, 409), (412, 411, 410), (412, 413, 411), (414, 413, 412), (414, 415, 413), (416, 415, 414), (416, 417, 415), (418, 414, 419), (418, 416, 414), (420, 416, 418), (420, 389, 416), (418, 421, 420), (420, 421, 422), (422, 421, 423), (423, 421, 424), (424, 421, 425), (425, 421, 426), (426, 421, 427), (427, 421, 428), (428, 421, 429), (429, 421, 430), (430, 421, 431), (431, 421, 432), (432, 421, 433), (433, 421, 434), (434, 421, 419), (419, 421, 418), (419, 412, 434), (419, 414, 412), (434, 410, 433), (434, 412, 410), (433, 408, 432), (433, 410, 408), (432, 406, 431), (432, 408, 406), (431, 404, 430), (431, 406, 404), (430, 402, 429), (430, 404, 402), (429, 400, 428), (429, 402, 400), (428, 398, 427), (428, 400, 398), (427, 396, 426), (427, 398, 396), (426, 394, 425), (426, 396, 394), (425, 392, 424), (425, 394, 392), (424, 390, 423), (424, 392, 390), (423, 388, 422), (423, 390, 388), (389, 417, 416), (389, 387, 417), (422, 389, 420), (422, 388, 389), (391, 383, 386), (383, 391, 356), (382, 435, 380), (435, 382, 385), (387, 379, 417), (379, 387, 381), (380, 436, 378), (436, 380, 435), (417, 377, 415), (377, 417, 379), (435, 437, 436), (435, 438, 437), (385, 438, 435), (385, 440, 439), (385, 439, 438), (378, 441, 376), (441, 378, 436), (415, 375, 413), (375, 415, 377), (376, 442, 374), (442, 376, 441), (413, 373, 411), (373, 413, 375), (441, 443, 442), (441, 445, 444), (441, 444, 443), (436, 445, 441), (436, 437, 445), (374, 446, 372), (446, 374, 442), (411, 371, 409), (371, 411, 373), (372, 447, 370), (447, 372, 446), (409, 369, 407), (369, 409, 371), (446, 448, 447), (446, 449, 448), (442, 449, 446), (442, 443, 450), (442, 450, 449), (370, 451, 368), (451, 370, 447), (407, 367, 405), (367, 407, 369), (368, 452, 366), (452, 368, 451), (405, 365, 403), (365, 405, 367), (451, 453, 452), (451, 455, 454), (451, 454, 453), (447, 455, 451), (447, 448, 455), (366, 456, 364), (456, 366, 452), (403, 363, 401), (363, 403, 365), (364, 457, 362), (457, 364, 456), (401, 361, 399), (361, 401, 363), (456, 458, 457), (456, 459, 458), (452, 459, 456), (452, 453, 460), (452, 460, 459), (362, 461, 360), (461, 362, 457), (399, 359, 397), (359, 399, 361), (360, 462, 358), (462, 360, 461), (397, 357, 395), (357, 397, 359), (461, 463, 462), (461, 465, 464), (461, 464, 463), (457, 465, 461), (457, 458, 465), (395, 355, 393), (355, 395, 357), (356, 384, 383), (356, 354, 384), (393, 356, 391), (356, 393, 355), (358, 351, 353), (351, 358, 462), (462, 352, 351), (462, 463, 466), (462, 466, 352), (463, 467, 466), (467, 463, 307), (466, 468, 352), (468, 466, 467), (350, 440, 385), (350, 348, 469), (350, 469, 440), (354, 350, 384), (350, 354, 349), (352, 346, 347), (346, 352, 468), (348, 342, 469), (342, 348, 344), (469, 340, 440), (340, 469, 342), (440, 338, 439), (338, 440, 340), (439, 336, 438), (336, 439, 338), (438, 334, 437), (334, 438, 336), (437, 332, 445), (332, 437, 334), (445, 330, 444), (330, 445, 332), (444, 328, 443), (328, 444, 330), (443, 326, 450), (326, 443, 328), (450, 324, 449), (324, 450, 326), (449, 322, 448), (322, 449, 324), (448, 320, 455), (320, 448, 322), (455, 318, 454), (318, 455, 320), (454, 316, 453), (316, 454, 318), (453, 314, 460), (314, 453, 316), (460, 312, 459), (312, 460, 314), (459, 310, 458), (310, 459, 312), (458, 308, 465), (308, 458, 310), (465, 306, 464), (306, 465, 308), (307, 242, 467), (307, 305, 242), (464, 307, 463), (307, 464, 306), (301, 470, 303), (301, 471, 470), (309, 300, 304), (309, 298, 300), (299, 471, 301), (299, 472, 471), (297, 472, 299), (297, 473, 472), (311, 298, 309), (311, 294, 296), (311, 296, 298), (293, 474, 295), (293, 475, 474), (313, 294, 311), (313, 290, 292), (313, 292, 294), (291, 475, 293), (291, 476, 475), (315, 290, 313), (315, 288, 290), (289, 476, 291), (289, 477, 476), (317, 288, 315), (317, 286, 288), (287, 477, 289), (287, 478, 477), (319, 286, 317), (319, 284, 286), (285, 478, 287), (285, 479, 478), (321, 284, 319), (321, 282, 284), (283, 479, 285), (283, 480, 479), (281, 480, 283), (281, 481, 480), (323, 282, 321), (323, 278, 280), (323, 280, 282), (279, 481, 281), (279, 482, 481), (277, 482, 279), (277, 483, 482), (325, 278, 323), (325, 274, 276), (325, 276, 278), (275, 483, 277), (275, 484, 483), (327, 274, 325), (327, 272, 274), (273, 484, 275), (273, 485, 484), (485, 486, 484), (487, 486, 485), (487, 488, 486), (488, 487, 489), (490, 489, 487), (489, 490, 491), (492, 491, 490), (491, 492, 493), (494, 490, 495), (492, 490, 494), (496, 492, 494), (492, 496, 497), (498, 497, 496), (499, 497, 498), (499, 500, 497), (500, 499, 501), (502, 501, 499), (501, 502, 503), (504, 503, 502), (503, 504, 505), (506, 502, 507), (504, 502, 506), (508, 504, 506), (504, 508, 509), (510, 509, 508), (511, 509, 510), (511, 512, 509), (512, 511, 513), (514, 513, 511), (513, 514, 515), (516, 515, 514), (515, 516, 517), (518, 514, 519), (516, 514, 518), (520, 516, 518), (516, 520, 521), (522, 521, 520), (523, 521, 522), (523, 524, 521), (524, 523, 525), (526, 525, 523), (525, 526, 26), (521, 517, 516), (517, 521, 524), (519, 511, 510), (511, 519, 514), (509, 505, 504), (505, 509, 512), (507, 499, 498), (499, 507, 502), (497, 493, 492), (493, 497, 500), (495, 487, 485), (487, 495, 490), (329, 272, 327), (329, 270, 272), (271, 485, 273), (271, 495, 485), (331, 270, 329), (331, 268, 270), (269, 495, 271), (269, 494, 495), (333, 268, 331), (333, 266, 268), (267, 494, 269), (267, 496, 494), (265, 496, 267), (265, 498, 496), (335, 266, 333), (335, 262, 264), (335, 264, 266), (263, 498, 265), (263, 507, 498), (261, 507, 263), (261, 506, 507), (337, 262, 335), (337, 258, 260), (337, 260, 262), (259, 506, 261), (259, 508, 506), (339, 258, 337), (339, 256, 258), (257, 508, 259), (257, 510, 508), (341, 256, 339), (341, 254, 256), (255, 510, 257), (255, 519, 510), (343, 254, 341), (343, 252, 254), (253, 519, 255), (253, 518, 519), (345, 252, 343), (345, 250, 252), (251, 518, 253), (251, 520, 518), (249, 520, 251), (249, 522, 520), (244, 250, 345), (244, 245, 248), (244, 248, 250), (247, 522, 249), (247, 527, 522), (468, 244, 346), (468, 243, 244), (467, 243, 468), (467, 242, 243), (305, 240, 242), (305, 302, 240), (302, 238, 240), (238, 302, 303), (237, 527, 247), (237, 235, 527), (241, 237, 246), (237, 241, 236), (303, 239, 238), (303, 470, 239), (295, 473, 297), (295, 474, 473), (235, 528, 527), (233, 529, 235), (233, 530, 529), (233, 531, 530), (233, 532, 531), (233, 533, 532), (233, 534, 533), (233, 535, 534), (233, 4, 535), (4, 233, 526), (235, 529, 536), (235, 536, 537), (235, 537, 538), (235, 538, 539), (235, 539, 528), (537, 541, 540), (537, 530, 541), (537, 529, 530), (537, 536, 529), (542, 541, 543), (540, 541, 542), (542, 545, 544), (542, 543, 545), (546, 545, 547), (544, 545, 546), (546, 549, 548), (546, 547, 549), (550, 549, 551), (548, 549, 550), (552, 548, 553), (548, 552, 546), (554, 552, 553), (555, 552, 554), (555, 556, 552), (557, 556, 555), (557, 558, 556), (559, 558, 557), (559, 560, 558), (561, 560, 559), (561, 528, 560), (562, 528, 561), (562, 563, 528), (562, 564, 563), (565, 562, 561), (566, 562, 565), (567, 562, 566), (562, 567, 568), (569, 557, 570), (557, 569, 559), (569, 561, 559), (561, 569, 565), (571, 553, 572), (554, 553, 571), (573, 555, 554), (555, 573, 574), (574, 557, 555), (557, 574, 570), (556, 542, 544), (542, 556, 558), (239, 231, 234), (229, 231, 239), (230, 575, 232), (230, 576, 575), (576, 577, 575), (577, 576, 578), (579, 578, 576), (578, 579, 580), (581, 580, 579), (580, 581, 582), (583, 582, 581), (582, 583, 584), (585, 584, 583), (584, 585, 586), (587, 586, 585), (586, 587, 588), (589, 588, 587), (588, 589, 590), (591, 590, 589), (590, 591, 592), (593, 592, 591), (592, 593, 594), (595, 594, 593), (594, 595, 596), (597, 596, 595), (596, 597, 598), (599, 598, 597), (598, 599, 600), (601, 600, 599), (602, 600, 601), (603, 600, 602), (604, 600, 603), (605, 600, 604), (600, 605, 606), (606, 607, 600), (606, 608, 607), (608, 609, 607), (608, 610, 609), (610, 611, 609), (611, 610, 612), (609, 614, 613), (614, 609, 611), (613, 616, 615), (616, 613, 614), (615, 618, 617), (618, 615, 616), (617, 620, 619), (620, 617, 618), (619, 622, 621), (622, 619, 620), (621, 624, 623), (624, 621, 622), (623, 626, 625), (626, 623, 624), (625, 628, 627), (628, 625, 626), (627, 630, 629), (630, 627, 628), (629, 632, 631), (632, 629, 630), (631, 634, 633), (634, 631, 632), (633, 636, 635), (636, 633, 634), (635, 638, 637), (638, 635, 636), (637, 640, 639), (640, 637, 638), (639, 642, 641), (642, 639, 640), (641, 644, 643), (644, 641, 642), (643, 646, 645), (646, 643, 644), (645, 648, 647), (648, 645, 646), (647, 650, 649), (650, 647, 648), (649, 652, 651), (652, 649, 650), (651, 654, 653), (654, 651, 652), (653, 656, 655), (656, 653, 654), (655, 658, 657), (658, 655, 656), (657, 660, 659), (660, 657, 658), (659, 662, 661), (662, 659, 660), (661, 664, 663), (664, 661, 662), (663, 666, 665), (666, 663, 664), (665, 668, 667), (668, 665, 666), (667, 670, 669), (670, 667, 668), (669, 672, 671), (672, 669, 670), (670, 673, 672), (666, 673, 668), (662, 673, 664), (658, 673, 660), (654, 673, 656), (650, 673, 652), (646, 673, 648), (642, 673, 644), (638, 673, 640), (634, 673, 636), (630, 673, 632), (626, 673, 628), (622, 673, 624), (618, 673, 620), (614, 673, 616), (671, 612, 610), (612, 671, 672), (612, 673, 611), (600, 674, 598), (600, 607, 674), (598, 675, 596), (598, 674, 675), (674, 615, 675), (674, 613, 615), (607, 613, 674), (607, 609, 613), (611, 673, 614), (596, 676, 594), (596, 675, 676), (594, 677, 592), (594, 676, 677), (676, 619, 677), (676, 617, 619), (675, 617, 676), (675, 615, 617), (592, 678, 590), (592, 677, 678), (590, 679, 588), (590, 678, 679), (678, 623, 679), (678, 621, 623), (677, 621, 678), (677, 619, 621), (620, 673, 622), (588, 680, 586), (588, 679, 680), (586, 681, 584), (586, 680, 681), (680, 627, 681), (680, 625, 627), (679, 625, 680), (679, 623, 625), (584, 682, 582), (584, 681, 682), (582, 683, 580), (582, 682, 683), (682, 631, 683), (682, 629, 631), (681, 629, 682), (681, 627, 629), (628, 673, 630), (580, 684, 578), (580, 683, 684), (578, 685, 577), (578, 684, 685), (684, 635, 685), (684, 633, 635), (683, 633, 684), (683, 631, 633), (470, 229, 239), (229, 470, 227), (471, 227, 470), (225, 227, 471), (226, 579, 228), (226, 581, 579), (472, 225, 471), (225, 472, 223), (224, 581, 226), (224, 583, 581), (473, 223, 472), (221, 223, 473), (222, 583, 224), (222, 585, 583), (474, 221, 473), (221, 474, 219), (220, 585, 222), (220, 587, 585), (475, 219, 474), (217, 219, 475), (218, 587, 220), (218, 589, 587), (476, 217, 475), (217, 476, 215), (216, 589, 218), (216, 591, 589), (477, 215, 476), (213, 215, 477), (214, 591, 216), (214, 593, 591), (478, 213, 477), (213, 478, 211), (212, 593, 214), (212, 595, 593), (616, 673, 618), (479, 211, 478), (209, 211, 479), (210, 595, 212), (210, 597, 595), (480, 209, 479), (209, 480, 207), (208, 597, 210), (208, 599, 597), (481, 207, 480), (199, 207, 481), (200, 599, 208), (200, 687, 686), (200, 686, 688), (200, 688, 689), (689, 599, 200), (690, 599, 689), (691, 599, 690), (692, 599, 691), (693, 599, 692), (599, 693, 601), (482, 199, 481), (199, 482, 194), (200, 206, 694), (200, 694, 695), (200, 695, 687), (483, 194, 482), (193, 194, 483), (484, 193, 483), (193, 484, 486), (486, 196, 193), (196, 486, 488), (196, 189, 188), (196, 191, 190), (196, 190, 189), (127, 108, 180), (128, 108, 127), (106, 108, 128), (110, 195, 109), (110, 203, 202), (110, 202, 201), (110, 201, 195), (107, 203, 110), (107, 688, 686), (107, 686, 687), (107, 687, 695), (107, 695, 694), (107, 694, 206), (107, 206, 205), (107, 205, 204), (107, 204, 203), (126, 106, 128), (126, 104, 106), (105, 688, 107), (691, 688, 105), (691, 689, 688), (689, 691, 690), (124, 104, 126), (124, 102, 104), (103, 691, 105), (604, 691, 103), (604, 692, 691), (604, 693, 692), (603, 693, 604), (602, 693, 603), (693, 602, 601), (120, 102, 124), (120, 101, 102), (696, 606, 605), (697, 606, 696), (95, 606, 697), (100, 606, 95), (99, 606, 100), (606, 99, 98), (98, 608, 606), (97, 608, 98), (96, 608, 97), (91, 608, 96), (608, 91, 698), (698, 610, 608), (698, 671, 610), (672, 673, 612), (94, 604, 103), (94, 95, 697), (94, 697, 696), (94, 696, 605), (94, 605, 604), (116, 90, 101), (116, 117, 89), (116, 89, 90), (82, 92, 88), (699, 92, 82), (699, 93, 92), (699, 91, 93), (91, 699, 698), (699, 671, 698), (699, 669, 671), (117, 85, 89), (117, 80, 81), (117, 81, 83), (117, 83, 84), (117, 84, 85), (115, 80, 117), (181, 80, 115), (700, 80, 181), (701, 80, 700), (701, 79, 80), (701, 78, 79), (78, 701, 77), (109, 186, 113), (109, 195, 198), (109, 198, 197), (109, 197, 186), (488, 191, 196), (75, 183, 488), (75, 184, 183), (75, 181, 184), (75, 700, 181), (75, 701, 700), (701, 75, 77), (488, 183, 182), (488, 182, 192), (488, 192, 191), (76, 699, 82), (76, 702, 699), (702, 669, 699), (702, 667, 669), (668, 673, 670), (489, 75, 488), (489, 73, 75), (74, 702, 76), (74, 703, 702), (703, 667, 702), (703, 665, 667), (491, 73, 489), (491, 71, 73), (72, 703, 74), (72, 704, 703), (704, 665, 703), (704, 663, 665), (664, 673, 666), (493, 71, 491), (493, 69, 71), (70, 704, 72), (70, 705, 704), (705, 663, 704), (705, 661, 663), (500, 69, 493), (500, 67, 69), (68, 705, 70), (68, 706, 705), (706, 661, 705), (706, 659, 661), (660, 673, 662), (501, 67, 500), (501, 65, 67), (66, 706, 68), (66, 707, 706), (707, 659, 706), (707, 657, 659), (503, 65, 501), (503, 63, 65), (64, 707, 66), (64, 708, 707), (708, 657, 707), (708, 655, 657), (505, 63, 503), (505, 61, 63), (62, 708, 64), (62, 709, 708), (709, 655, 708), (709, 653, 655), (512, 61, 505), (512, 59, 61), (60, 709, 62), (60, 710, 709), (710, 653, 709), (710, 651, 653), (652, 673, 654), (513, 59, 512), (513, 57, 59), (58, 710, 60), (58, 711, 710), (711, 651, 710), (711, 649, 651), (515, 57, 513), (515, 55, 57), (56, 711, 58), (56, 712, 711), (712, 649, 711), (712, 647, 649), (648, 673, 650), (517, 55, 515), (517, 53, 55), (54, 712, 56), (54, 713, 712), (713, 647, 712), (713, 645, 647), (524, 53, 517), (524, 51, 53), (52, 713, 54), (52, 714, 713), (714, 645, 713), (714, 643, 645), (644, 673, 646), (525, 51, 524), (525, 40, 51), (43, 714, 52), (43, 715, 714), (715, 643, 714), (715, 641, 643), (571, 49, 48), (571, 50, 49), (571, 38, 50), (571, 572, 38), (716, 46, 45), (716, 47, 46), (716, 48, 47), (48, 716, 571), (716, 554, 571), (554, 716, 573), (39, 715, 43), (39, 717, 715), (717, 641, 715), (717, 639, 641), (33, 551, 32), (34, 551, 33), (35, 551, 34), (550, 551, 35), (36, 550, 35), (37, 550, 36), (38, 550, 37), (550, 38, 572), (575, 30, 27), (30, 575, 577), (577, 718, 30), (577, 685, 718), (30, 717, 39), (30, 718, 717), (718, 639, 717), (718, 637, 639), (685, 637, 718), (685, 635, 637), (636, 673, 638), (233, 26, 526), (26, 233, 25), (232, 27, 25), (232, 575, 27), (228, 576, 230), (228, 579, 576), (632, 673, 634), (28, 24, 23), (29, 24, 28), (31, 24, 29), (32, 24, 31), (24, 32, 551), (16, 42, 20), (16, 41, 42), (16, 44, 41), (16, 45, 44), (16, 716, 45), (719, 15, 24), (719, 13, 15), (549, 24, 551), (24, 549, 719), (572, 548, 550), (548, 572, 553), (16, 573, 716), (14, 573, 16), (720, 13, 719), (720, 10, 13), (547, 719, 549), (719, 547, 720), (14, 574, 573), (11, 574, 14), (721, 10, 720), (721, 12, 10), (721, 8, 12), (545, 720, 547), (720, 545, 721), (552, 544, 546), (544, 552, 556), (11, 570, 574), (9, 570, 11), (721, 6, 8), (722, 6, 721), (543, 721, 545), (721, 543, 722), (7, 570, 9), (7, 569, 570), (723, 6, 722), (723, 0, 6), (541, 722, 543), (722, 541, 723), (558, 540, 542), (540, 558, 560), (7, 565, 569), (1, 565, 7), (533, 0, 723), (0, 533, 534), (0, 534, 535), (0, 535, 4), (530, 723, 541), (530, 533, 723), (530, 532, 533), (532, 530, 531), (528, 540, 560), (528, 537, 540), (539, 537, 528), (537, 539, 538), (527, 567, 522), (527, 528, 563), (527, 563, 564), (527, 564, 562), (527, 562, 568), (527, 568, 567), (567, 523, 522), (566, 523, 567), (724, 523, 566), (725, 523, 724), (2, 523, 725), (5, 523, 2), (3, 523, 5), (4, 523, 3), (523, 4, 526), (26, 40, 525), (26, 17, 18), (18, 40, 26), (19, 40, 18), (20, 40, 19), (40, 20, 42), (640, 673, 642), (624, 673, 626), (656, 673, 658), (1, 566, 565), (2, 566, 1), (725, 566, 2), (566, 725, 724)])
me_teapot.materials.append(mat_material)
me_teapot.update()

# ---- objects
ob_light = bpy.data.objects.new('Light', light_light)
ob_camera = bpy.data.objects.new('Camera', cam_camera)
ob_plane = bpy.data.objects.new('Plane', me_plane)
ob_plane_001 = bpy.data.objects.new('Plane.001', me_plane_001)
ob_teapot = bpy.data.objects.new('teapot', me_teapot)

# ---- transforms, parenting, visibility, modifiers, constraints
ob_light.location = (5.785, 0.7971, 9.002)
ob_light.rotation_euler = (0.3787, 0.1554, 2.202)
ob_light.scale = (2.0, 2.0, 2.0)
ob_light.lock_rotations_4d = False
ob_light.empty_display_type = 'ARROWS'
ob_light.color = (0.0, 0.0, 0.0, 0.0)
ob_light.lineart.crease_threshold = 0.0
ob_camera.location = (8.18, -7.25, 4.245)
ob_camera.rotation_euler = (1.217, 0.005957, 0.8572)
ob_camera.scale = (0.9788, 0.9788, 0.9788)
ob_camera.lock_rotations_4d = False
ob_camera.empty_display_type = 'ARROWS'
ob_camera.color = (0.0, 0.0, 0.0, 0.0)
ob_camera.display_type = 'WIRE'
ob_camera.lineart.crease_threshold = 0.0
ob_plane.location = (0.02153, -13.52, 0.9173)
ob_plane.rotation_euler = (0.0, -0.0, 0.6715)
ob_plane.scale = (-6.1, -0.7283, 1.0)
ob_plane_001.location = (-14.07, -5.906, 0.61)
ob_plane_001.rotation_euler = (1.544, -0.03697, 0.6331)
ob_plane_001.scale = (34.13, 6.172, 18.86)
ob_teapot.location = (2.32, -2.111, 0.9218)
ob_teapot.rotation_euler = (1.571, -0.0, -2.269)
ob_teapot.scale = (0.9, 0.9, 0.9)

# ---- collection membership
col_collection.objects.link(ob_light)
col_collection.objects.link(ob_camera)
col_collection.objects.link(ob_plane)
col_collection.objects.link(ob_plane_001)
col_collection.objects.link(ob_teapot)

# ---- scene / render settings (as saved in the file)
scene.camera = ob_camera
scene.frame_start = 1; scene.frame_end = 250; scene.frame_set(1)
scene.render.engine = 'CYCLES'
scene.render.image_settings.file_format = 'BMP'
scene.render.image_settings.color_mode = 'RGB'
scene.render.resolution_x = 512
scene.render.resolution_y = 512
scene.render.use_single_layer = True
scene.cycles.samples = 1024
scene.cycles.sampling_pattern = 'TABULATED_SOBOL'
scene.cycles.caustics_reflective = False
scene.cycles.caustics_refractive = False
scene.cycles.transmission_bounces = 0
scene.cycles.sample_clamp_indirect = 0.0
scene.eevee.ray_tracing_options.trace_max_roughness = 0.0
bpy.context.view_layer.update()
